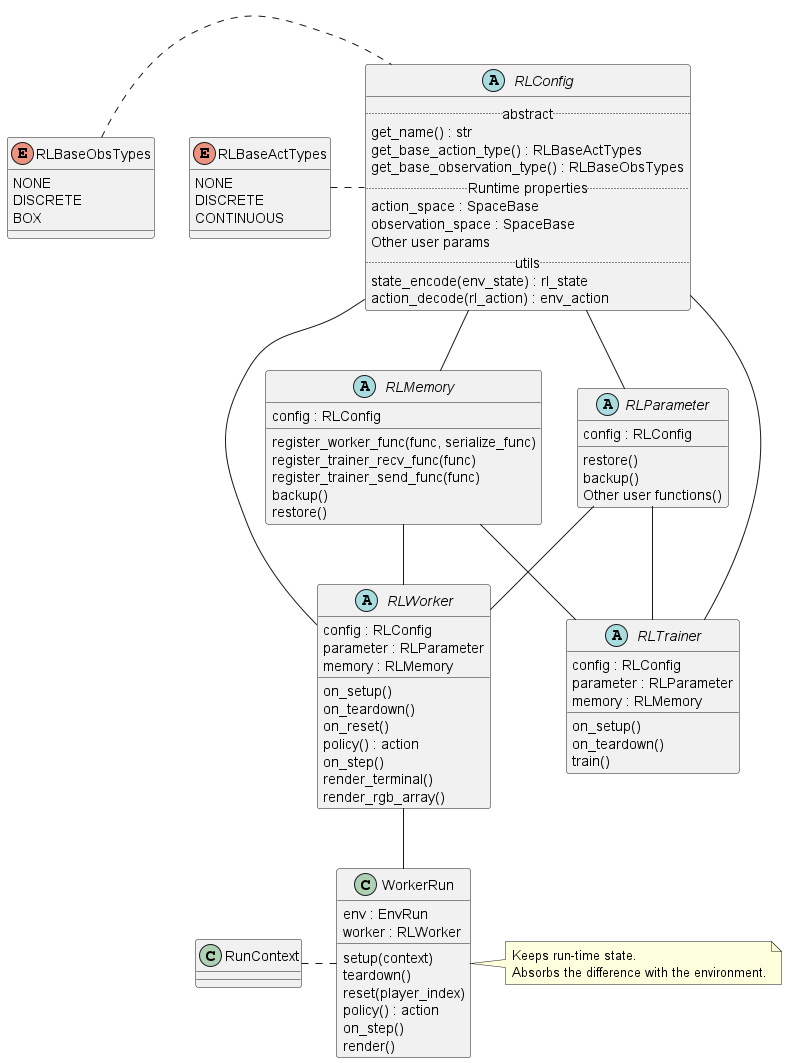

The diagram above was rendered by PlantUML. Its source (embedded in the PNG):
@startuml class_rl

enum RLBaseActTypes {
    NONE
    DISCRETE
    CONTINUOUS
}

enum RLBaseObsTypes {
    NONE
    DISCRETE
    BOX
}

abstract RLConfig {
    .. abstract ..
    get_name() : str
    get_base_action_type() : RLBaseActTypes
    get_base_observation_type() : RLBaseObsTypes
    .. Runtime properties ..
    action_space : SpaceBase
    observation_space : SpaceBase
    Other user params
    .. utils ..
    state_encode(env_state) : rl_state
    action_decode(rl_action) : env_action
}


abstract RLMemory {
    config : RLConfig
    register_worker_func(func, serialize_func)
    register_trainer_recv_func(func)
    register_trainer_send_func(func)
    backup()
    restore()
}


abstract RLParameter {
    config : RLConfig
    restore()
    backup()
    Other user functions()
}


abstract RLTrainer {
    config : RLConfig
    parameter : RLParameter
    memory : RLMemory
    on_setup()
    on_teardown()
    train()
}


abstract RLWorker {
    config : RLConfig
    parameter : RLParameter
    memory : RLMemory
    on_setup()
    on_teardown()
    on_reset()
    policy() : action
    on_step()
    render_terminal()
    render_rgb_array()
}
RLWorker -- WorkerRun


class RunContext {}
class WorkerRun {
    env : EnvRun
    worker : RLWorker
    setup(context)
    teardown()
    reset(player_index)
    policy() : action
    on_step()
    render()

}
note "Keeps run-time state.\nAbsorbs the difference with the environment." as WorkerRunMemo
WorkerRun . WorkerRunMemo
RunContext . WorkerRun

RLBaseActTypes . RLConfig
RLBaseObsTypes . RLConfig

RLConfig --- RLWorker
RLConfig --- RLTrainer
RLConfig -- RLParameter
RLConfig -- RLMemory

RLParameter -- RLWorker
RLParameter -- RLTrainer
RLMemory -- RLWorker
RLMemory -- RLTrainer

@enduml